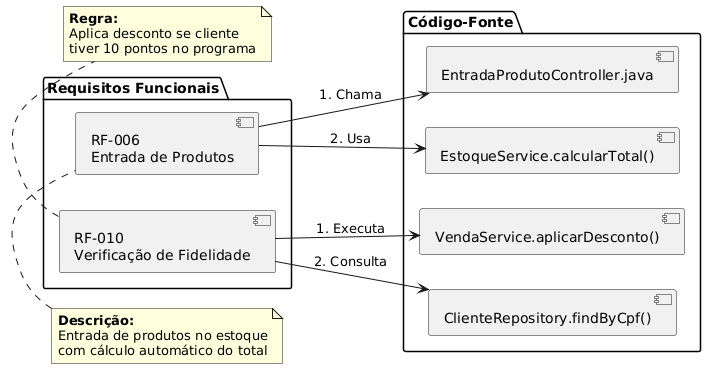

The diagram above was rendered by PlantUML. Its source (embedded in the PNG):
@startuml
left to right direction

package "Requisitos Funcionais" {
  [RF-006\nEntrada de Produtos] as RF006
  [RF-010\nVerificação de Fidelidade] as RF010
}

package "Código-Fonte" {
  [EntradaProdutoController.java] as Controller
  [EstoqueService.calcularTotal()] as Service
  [VendaService.aplicarDesconto()] as VendaService
  [ClienteRepository.findByCpf()] as Repository
}

RF006 --> Controller : "1. Chama"
RF006 --> Service : "2. Usa"
RF010 --> VendaService : "1. Executa"
RF010 --> Repository : "2. Consulta"

note top of RF006
  **Descrição:**
  Entrada de produtos no estoque
  com cálculo automático do total
end note

note bottom of RF010
  **Regra:**
  Aplica desconto se cliente
  tiver 10 pontos no programa
end note
@enduml